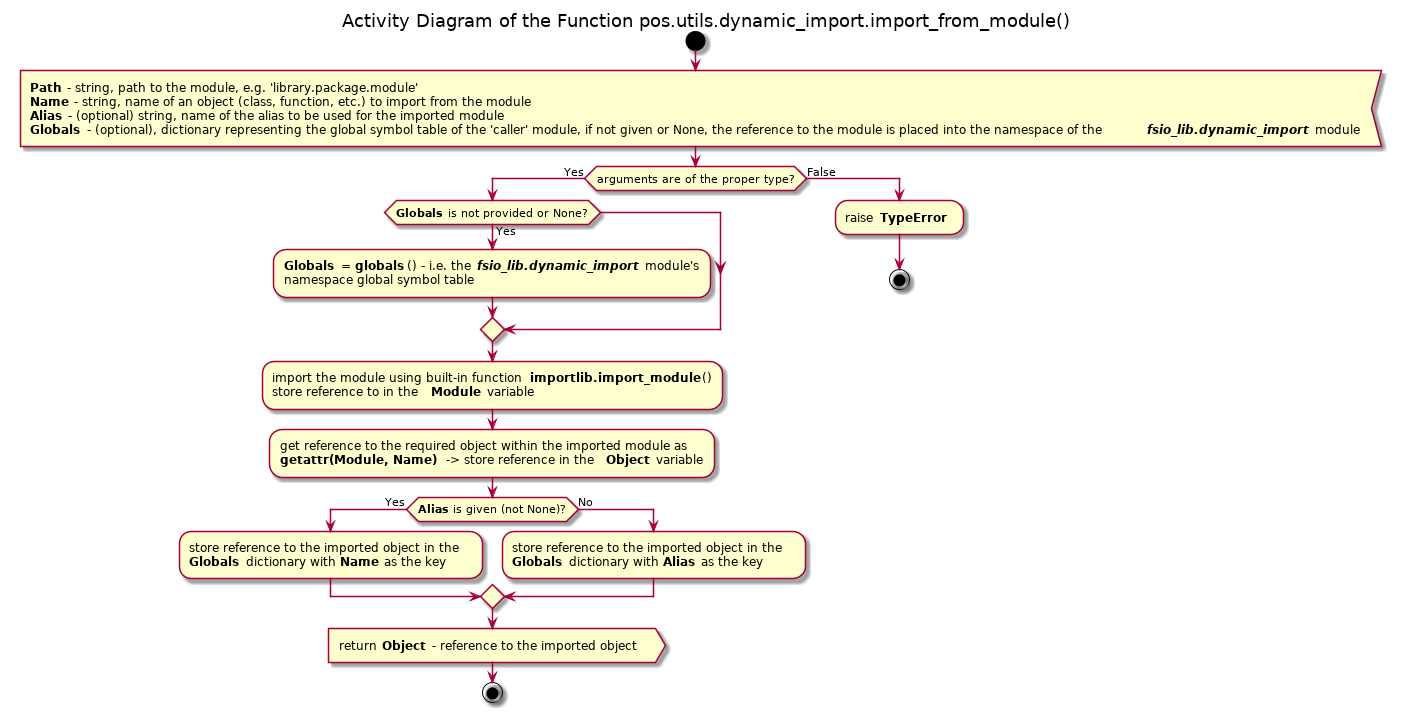

The diagram above was rendered by PlantUML. Its source (embedded in the PNG):
@startuml dynamic_import_from_module

title Activity Diagram of the Function pos.utils.dynamic_import.import_from_module()

start

:<b>Path</b> - string, path to the module, e.g. 'library.package.module'
<b>Name</b> - string, name of an object (class, function, etc.) to import from the module
<b>Alias</b> - (optional) string, name of the alias to be used for the imported module
<b>Globals</b> - (optional), dictionary representing the global symbol table of the 'caller' module, if not given or None, the reference to the module is placed into the namespace of the <b><i>fsio_lib.dynamic_import</i></b>  module<

if (arguments are of the proper type?) then (Yes)
    if (<b>Globals</b> is not provided or None?) then (Yes)
        :<b>Globals</b> = <b>globals</b>() - i.e. the <b><i>fsio_lib.dynamic_import</i></b>  module's
        namespace global symbol table;
    endif
    
    :import the module using built-in function <b>importlib.import_module</b>()
    store reference to in the <b>Module</b> variable;
    
    :get reference to the required object within the imported module as
    <b>getattr(Module, Name)</b> -> store reference in the <b>Object</b> variable;
    
    if (<b>Alias</b> is given (not None)?) then (Yes)
        :store reference to the imported object in the
        <b>Globals</b> dictionary with <b>Name</b> as the key;
    else (No)
        :store reference to the imported object in the
        <b>Globals</b> dictionary with <b>Alias</b> as the key;
    endif
    
    :return <b>Object</b> - reference to the imported object>
    
    stop
else (False)
    :raise <b>TypeError</b> ;
    
    stop
endif

@enduml